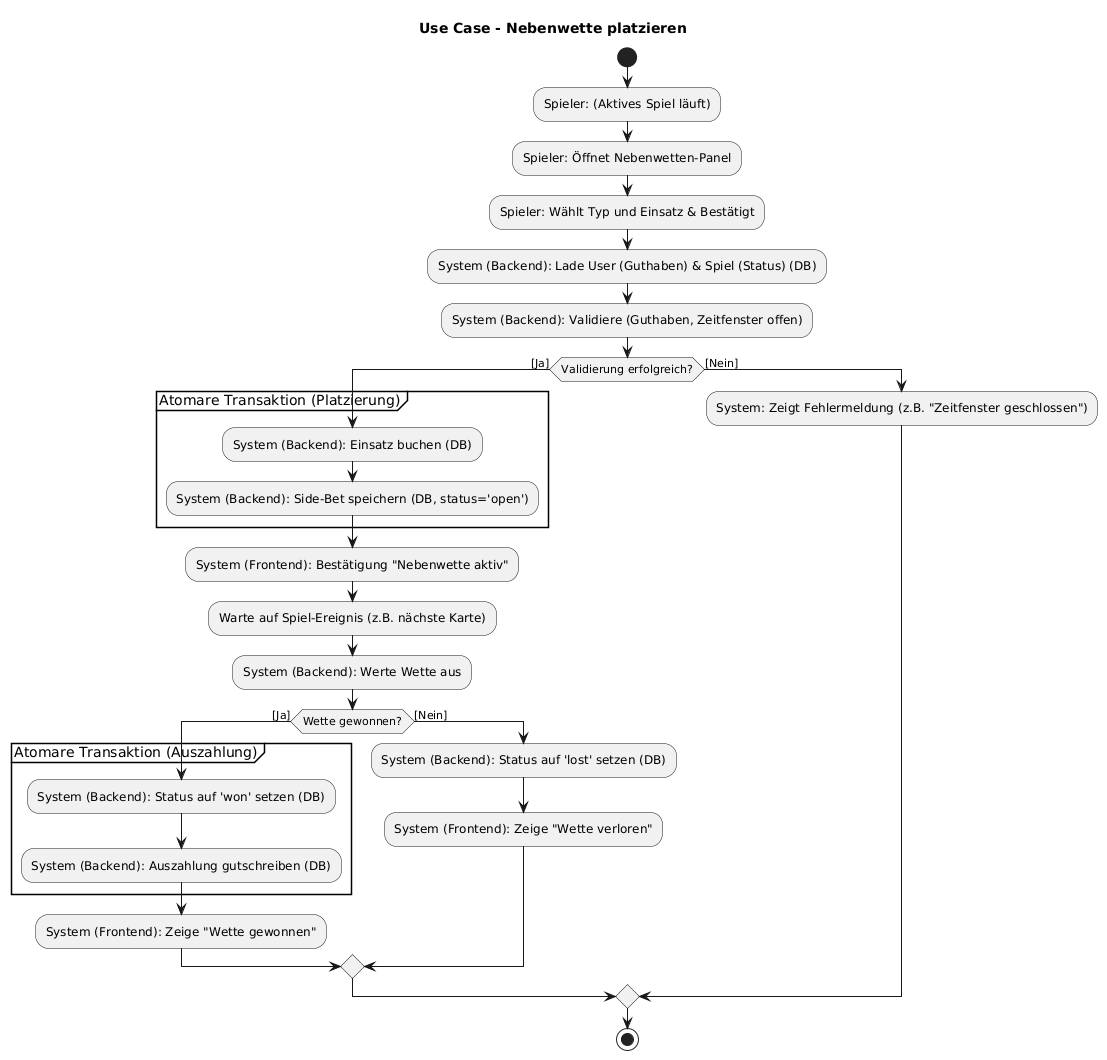

The diagram above was rendered by PlantUML. Its source (embedded in the PNG):
@startuml
' Titel: Aktivitätsdiagramm für Use Case - Nebenwette platzieren
title Use Case - Nebenwette platzieren

start

:Spieler: (Aktives Spiel läuft);
:Spieler: Öffnet Nebenwetten-Panel;
:Spieler: Wählt Typ und Einsatz & Bestätigt;

:System (Backend): Lade User (Guthaben) & Spiel (Status) (DB);
:System (Backend): Validiere (Guthaben, Zeitfenster offen);

if (Validierung erfolgreich?) then ([Ja])
group Atomare Transaktion (Platzierung)
:System (Backend): Einsatz buchen (DB);
:System (Backend): Side-Bet speichern (DB, status='open');
end group
:System (Frontend): Bestätigung "Nebenwette aktiv";

:Warte auf Spiel-Ereignis (z.B. nächste Karte);

:System (Backend): Werte Wette aus;

if (Wette gewonnen?) then ([Ja])
    group Atomare Transaktion (Auszahlung)
        :System (Backend): Status auf 'won' setzen (DB);
        :System (Backend): Auszahlung gutschreiben (DB);
    end group
    :System (Frontend): Zeige "Wette gewonnen";
else ([Nein])
    :System (Backend): Status auf 'lost' setzen (DB);
    :System (Frontend): Zeige "Wette verloren";
endif


else ([Nein])
:System: Zeigt Fehlermeldung (z.B. "Zeitfenster geschlossen");
endif

stop
@enduml